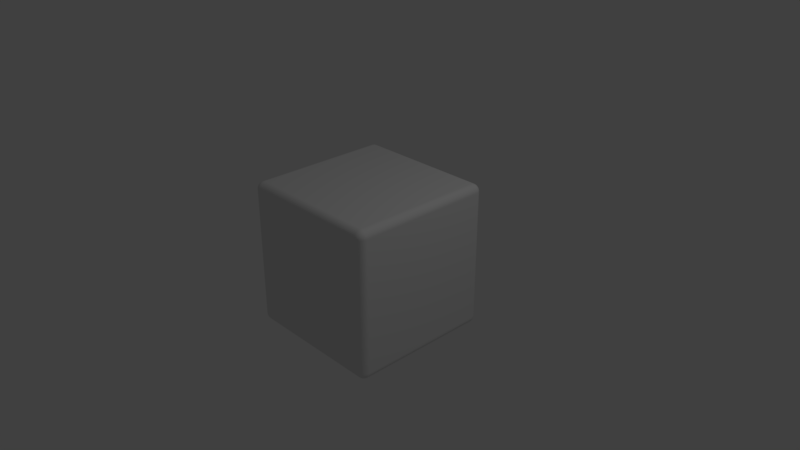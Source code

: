 # Source: box.blend  (saved by Blender 2.79.0; exported with 4.5.12 LTS)
import bpy
from mathutils import Matrix  # noqa: F401  (used for matrix-valued properties, if any)

bpy.ops.wm.read_factory_settings(use_empty=True)
scene = bpy.context.scene
scene.name = 'Scene'

# ---- collections
col_collection_1 = bpy.data.collections.new('Collection 1'); scene.collection.children.link(col_collection_1)

# ---- materials (node trees are filled in below, after node groups)
mat_material = bpy.data.materials.new('Material')
mat_material.alpha_threshold = 0.0
mat_material.use_transparent_shadow = False
mat_material.roughness = 0.5
mat_material.line_color = (0.0, 0.0, 0.0, 1.0)

# ---- material node trees

# ---- world
world_world = bpy.data.worlds.new('World'); scene.world = world_world
world_world.color = (0.05088, 0.05088, 0.05088)
world_world.use_sun_shadow = False
world_world.sun_shadow_jitter_overblur = 0.0
world_world.cycles.sampling_method = 'MANUAL'

# ---- cameras
cam_camera = bpy.data.cameras.new('Camera')
cam_camera.clip_end = 100.0
cam_camera.lens = 35.0
cam_camera.sensor_width = 32.0
cam_camera.sensor_height = 18.0
cam_camera.ortho_scale = 7.314
cam_camera.dof.focus_distance = 0.0
cam_camera.dof.aperture_fstop = 128.0

# ---- lights
light_lamp = bpy.data.lights.new('Lamp', 'POINT')
light_lamp.transmission_factor = 0.0
light_lamp.cutoff_distance = 30.0
light_lamp.energy = 100.0
light_lamp.shadow_buffer_clip_start = 1.001
light_lamp.shadow_soft_size = 0.1
light_lamp.shadow_maximum_resolution = 0.006
light_lamp.use_absolute_resolution = True

# ---- meshes
me_cube = bpy.data.meshes.new('Cube')
me_cube.from_pydata([(1.0, 1.0, -1.0), (1.0, -1.0, -1.0), (-1.0, -1.0, -1.0), (-1.0, 1.0, -1.0), (1.0, 1.0, 1.0), (1.0, -1.0, 1.0), (-1.0, -1.0, 1.0), (-1.0, 1.0, 1.0)], [], [(0, 1, 2, 3), (4, 7, 6, 5), (0, 4, 5, 1), (1, 5, 6, 2), (2, 6, 7, 3), (4, 0, 3, 7)])
me_cube.materials.append(mat_material)
me_cube.use_remesh_preserve_volume = False
me_cube.use_remesh_preserve_attributes = False
me_cube.use_mirror_vertex_groups = False
me_cube.update()

# ---- objects
ob_cube = bpy.data.objects.new('Cube', me_cube)
ob_lamp = bpy.data.objects.new('Lamp', light_lamp)
ob_camera = bpy.data.objects.new('Camera', cam_camera)

# ---- transforms, parenting, visibility, modifiers, constraints
ob_cube.location = (0.0, 0.0, 0.0)
ob_cube.lock_rotations_4d = False
ob_cube.empty_display_type = 'ARROWS'
ob_cube.lineart.crease_threshold = 0.0
_m = ob_cube.modifiers.new('Bevel', 'BEVEL')
_m.segments = 9
_m.limit_method = 'NONE'
_m.spread = 0.0
ob_lamp.location = (4.076, 1.005, 5.904)
ob_lamp.rotation_euler = (0.6503, 0.05522, 1.866)
ob_lamp.lock_rotations_4d = False
ob_lamp.empty_display_type = 'ARROWS'
ob_lamp.color = (0.0, 0.0, 0.0, 0.0)
ob_lamp.lineart.crease_threshold = 0.0
ob_camera.location = (7.481, -6.508, 5.344)
ob_camera.rotation_euler = (1.109, 0.0, 0.8149)
ob_camera.lock_rotations_4d = False
ob_camera.empty_display_type = 'ARROWS'
ob_camera.color = (0.0, 0.0, 0.0, 0.0)
ob_camera.display_type = 'WIRE'
ob_camera.lineart.crease_threshold = 0.0

# ---- collection membership
col_collection_1.objects.link(ob_cube)
col_collection_1.objects.link(ob_lamp)
col_collection_1.objects.link(ob_camera)

# ---- scene / render settings (as saved in the file)
scene.camera = ob_camera
scene.frame_start = 1; scene.frame_end = 250; scene.frame_set(1)
scene.render.engine = 'BLENDER_EEVEE_NEXT'
scene.render.resolution_percentage = 50
scene.render.dither_intensity = 0.0
scene.cycles.use_denoising = False
scene.cycles.samples = 128
scene.cycles.sampling_pattern = 'TABULATED_SOBOL'
scene.cycles.use_adaptive_sampling = False
scene.cycles.use_light_tree = False
scene.cycles.blur_glossy = 0.0
scene.cycles.sample_clamp_indirect = 0.0
scene.view_settings.view_transform = 'Standard'
bpy.context.view_layer.update()
